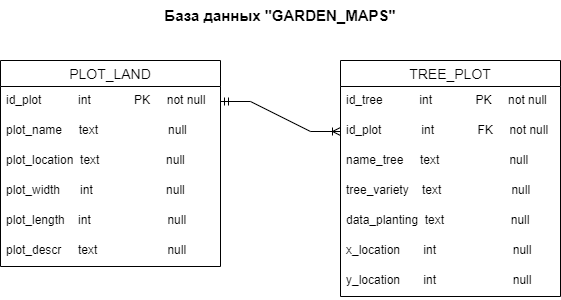

The diagram above was exported from draw.io. Its source (the exported page's mxGraphModel, read from the mxfile embedded in the PNG):
<mxGraphModel dx="1050" dy="614" grid="1" gridSize="10" guides="1" tooltips="1" connect="1" arrows="1" fold="1" page="1" pageScale="1" pageWidth="827" pageHeight="1169" math="0" shadow="0">
  <root>
    <mxCell id="0" />
    <mxCell id="1" parent="0" />
    <mxCell id="HwXUPGV3v-tOjCm7zQ4G-1" value="&lt;font size=&quot;1&quot; style=&quot;&quot;&gt;&lt;b style=&quot;font-size: 15px;&quot;&gt;База данных &quot;GARDEN_MAPS&quot;&lt;/b&gt;&lt;/font&gt;" style="text;html=1;strokeColor=none;fillColor=none;align=center;verticalAlign=middle;whiteSpace=wrap;rounded=0;" parent="1" vertex="1">
      <mxGeometry x="320" y="170" width="260" height="30" as="geometry" />
    </mxCell>
    <mxCell id="HwXUPGV3v-tOjCm7zQ4G-7" value="PLOT_LAND" style="swimlane;fontStyle=0;childLayout=stackLayout;horizontal=1;startSize=26;horizontalStack=0;resizeParent=1;resizeParentMax=0;resizeLast=0;collapsible=1;marginBottom=0;align=center;fontSize=14;" parent="1" vertex="1">
      <mxGeometry x="170" y="230" width="220" height="206" as="geometry" />
    </mxCell>
    <mxCell id="HwXUPGV3v-tOjCm7zQ4G-8" value="id_plot           int             PK     not null" style="text;strokeColor=none;fillColor=none;spacingLeft=4;spacingRight=4;overflow=hidden;rotatable=0;points=[[0,0.5],[1,0.5]];portConstraint=eastwest;fontSize=12;" parent="HwXUPGV3v-tOjCm7zQ4G-7" vertex="1">
      <mxGeometry y="26" width="220" height="30" as="geometry" />
    </mxCell>
    <mxCell id="HwXUPGV3v-tOjCm7zQ4G-9" value="plot_name     text                     null" style="text;strokeColor=none;fillColor=none;spacingLeft=4;spacingRight=4;overflow=hidden;rotatable=0;points=[[0,0.5],[1,0.5]];portConstraint=eastwest;fontSize=12;" parent="HwXUPGV3v-tOjCm7zQ4G-7" vertex="1">
      <mxGeometry y="56" width="220" height="30" as="geometry" />
    </mxCell>
    <mxCell id="HwXUPGV3v-tOjCm7zQ4G-10" value="plot_location  text                    null" style="text;strokeColor=none;fillColor=none;spacingLeft=4;spacingRight=4;overflow=hidden;rotatable=0;points=[[0,0.5],[1,0.5]];portConstraint=eastwest;fontSize=12;" parent="HwXUPGV3v-tOjCm7zQ4G-7" vertex="1">
      <mxGeometry y="86" width="220" height="30" as="geometry" />
    </mxCell>
    <mxCell id="HwXUPGV3v-tOjCm7zQ4G-17" value="plot_width      int                      null" style="text;strokeColor=none;fillColor=none;spacingLeft=4;spacingRight=4;overflow=hidden;rotatable=0;points=[[0,0.5],[1,0.5]];portConstraint=eastwest;fontSize=12;" parent="HwXUPGV3v-tOjCm7zQ4G-7" vertex="1">
      <mxGeometry y="116" width="220" height="30" as="geometry" />
    </mxCell>
    <mxCell id="HwXUPGV3v-tOjCm7zQ4G-18" value="plot_length    int                       null" style="text;strokeColor=none;fillColor=none;spacingLeft=4;spacingRight=4;overflow=hidden;rotatable=0;points=[[0,0.5],[1,0.5]];portConstraint=eastwest;fontSize=12;" parent="HwXUPGV3v-tOjCm7zQ4G-7" vertex="1">
      <mxGeometry y="146" width="220" height="30" as="geometry" />
    </mxCell>
    <mxCell id="HwXUPGV3v-tOjCm7zQ4G-16" value="plot_descr     text                     null" style="text;strokeColor=none;fillColor=none;spacingLeft=4;spacingRight=4;overflow=hidden;rotatable=0;points=[[0,0.5],[1,0.5]];portConstraint=eastwest;fontSize=12;" parent="HwXUPGV3v-tOjCm7zQ4G-7" vertex="1">
      <mxGeometry y="176" width="220" height="30" as="geometry" />
    </mxCell>
    <mxCell id="HwXUPGV3v-tOjCm7zQ4G-19" value="TREE_PLOT" style="swimlane;fontStyle=0;childLayout=stackLayout;horizontal=1;startSize=26;horizontalStack=0;resizeParent=1;resizeParentMax=0;resizeLast=0;collapsible=1;marginBottom=0;align=center;fontSize=14;" parent="1" vertex="1">
      <mxGeometry x="510" y="230" width="220" height="236" as="geometry" />
    </mxCell>
    <mxCell id="HwXUPGV3v-tOjCm7zQ4G-26" value="id_tree           int             PK     not null" style="text;strokeColor=none;fillColor=none;spacingLeft=4;spacingRight=4;overflow=hidden;rotatable=0;points=[[0,0.5],[1,0.5]];portConstraint=eastwest;fontSize=12;" parent="HwXUPGV3v-tOjCm7zQ4G-19" vertex="1">
      <mxGeometry y="26" width="220" height="30" as="geometry" />
    </mxCell>
    <mxCell id="HwXUPGV3v-tOjCm7zQ4G-20" value="id_plot            int             FK     not null" style="text;strokeColor=none;fillColor=none;spacingLeft=4;spacingRight=4;overflow=hidden;rotatable=0;points=[[0,0.5],[1,0.5]];portConstraint=eastwest;fontSize=12;" parent="HwXUPGV3v-tOjCm7zQ4G-19" vertex="1">
      <mxGeometry y="56" width="220" height="30" as="geometry" />
    </mxCell>
    <mxCell id="HwXUPGV3v-tOjCm7zQ4G-21" value="name_tree     text                     null" style="text;strokeColor=none;fillColor=none;spacingLeft=4;spacingRight=4;overflow=hidden;rotatable=0;points=[[0,0.5],[1,0.5]];portConstraint=eastwest;fontSize=12;" parent="HwXUPGV3v-tOjCm7zQ4G-19" vertex="1">
      <mxGeometry y="86" width="220" height="30" as="geometry" />
    </mxCell>
    <mxCell id="HwXUPGV3v-tOjCm7zQ4G-22" value="tree_variety    text                     null" style="text;strokeColor=none;fillColor=none;spacingLeft=4;spacingRight=4;overflow=hidden;rotatable=0;points=[[0,0.5],[1,0.5]];portConstraint=eastwest;fontSize=12;" parent="HwXUPGV3v-tOjCm7zQ4G-19" vertex="1">
      <mxGeometry y="116" width="220" height="30" as="geometry" />
    </mxCell>
    <mxCell id="HwXUPGV3v-tOjCm7zQ4G-23" value="data_planting  text                    null" style="text;strokeColor=none;fillColor=none;spacingLeft=4;spacingRight=4;overflow=hidden;rotatable=0;points=[[0,0.5],[1,0.5]];portConstraint=eastwest;fontSize=12;" parent="HwXUPGV3v-tOjCm7zQ4G-19" vertex="1">
      <mxGeometry y="146" width="220" height="30" as="geometry" />
    </mxCell>
    <mxCell id="HwXUPGV3v-tOjCm7zQ4G-25" value="x_location       int                       null" style="text;strokeColor=none;fillColor=none;spacingLeft=4;spacingRight=4;overflow=hidden;rotatable=0;points=[[0,0.5],[1,0.5]];portConstraint=eastwest;fontSize=12;" parent="HwXUPGV3v-tOjCm7zQ4G-19" vertex="1">
      <mxGeometry y="176" width="220" height="30" as="geometry" />
    </mxCell>
    <mxCell id="HwXUPGV3v-tOjCm7zQ4G-28" value="y_location       int                       null" style="text;strokeColor=none;fillColor=none;spacingLeft=4;spacingRight=4;overflow=hidden;rotatable=0;points=[[0,0.5],[1,0.5]];portConstraint=eastwest;fontSize=12;" parent="HwXUPGV3v-tOjCm7zQ4G-19" vertex="1">
      <mxGeometry y="206" width="220" height="30" as="geometry" />
    </mxCell>
    <mxCell id="HwXUPGV3v-tOjCm7zQ4G-30" value="" style="edgeStyle=entityRelationEdgeStyle;fontSize=12;html=1;endArrow=ERoneToMany;startArrow=ERmandOne;rounded=0;entryX=0;entryY=0.5;entryDx=0;entryDy=0;exitX=1;exitY=0.5;exitDx=0;exitDy=0;" parent="1" source="HwXUPGV3v-tOjCm7zQ4G-8" target="HwXUPGV3v-tOjCm7zQ4G-20" edge="1">
      <mxGeometry width="100" height="100" relative="1" as="geometry">
        <mxPoint x="340" y="430" as="sourcePoint" />
        <mxPoint x="440" y="330" as="targetPoint" />
      </mxGeometry>
    </mxCell>
  </root>
</mxGraphModel>